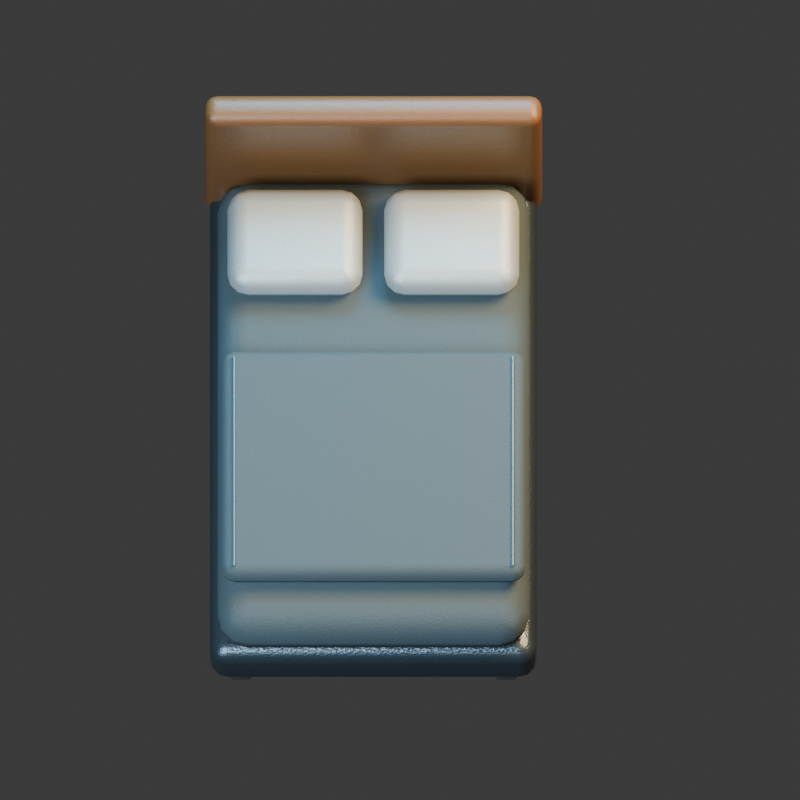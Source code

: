 # Source: bed.blend  (saved by Blender 4.3.34; exported with 4.5.12 LTS)
import bpy
from mathutils import Matrix  # noqa: F401  (used for matrix-valued properties, if any)

bpy.ops.wm.read_factory_settings(use_empty=True)
scene = bpy.context.scene
scene.name = 'Scene'

# ---- collections
col_collection = bpy.data.collections.new('Collection'); scene.collection.children.link(col_collection)

# ---- materials (node trees are filled in below, after node groups)
mat_steel = bpy.data.materials.new('steel')
mat_steel.diffuse_color = (0.27, 0.32, 0.35, 1.0)
mat_metal = bpy.data.materials.new('metal')
mat_metal.diffuse_color = (0.075, 0.105, 0.125, 1.0)
mat_fabric = bpy.data.materials.new('fabric')
mat_fabric.diffuse_color = (0.055, 0.085, 0.095, 1.0)
mat_wood = bpy.data.materials.new('wood')
mat_wood.diffuse_color = (0.17, 0.075, 0.025, 1.0)
mat_white = bpy.data.materials.new('white')
mat_white.diffuse_color = (0.42, 0.49, 0.49, 1.0)
mat_paint = bpy.data.materials.new('paint')
mat_paint.diffuse_color = (0.1, 0.19, 0.22, 1.0)

# ---- material node trees
mat_steel.use_nodes = True; mat_steel.node_tree.nodes.clear()
_N = mat_steel.node_tree.nodes; _L = mat_steel.node_tree.links
n0 = _N.new('ShaderNodeBsdfPrincipled'); n0.name = 'Principled BSDF'; n0.location = (10, 300)
n0.inputs[0].default_value = (0.27, 0.32, 0.35, 1.0)
n0.inputs[1].default_value = 0.85
n0.inputs[2].default_value = 0.27
n1 = _N.new('ShaderNodeOutputMaterial'); n1.name = 'Material Output'; n1.location = (300, 300)
n2 = _N.new('ShaderNodeTexNoise'); n2.name = 'Noise Texture'; n2.location = (0, 0)
n2.inputs[2].default_value = 95.0
n3 = _N.new('ShaderNodeBump'); n3.name = 'Bump'; n3.location = (0, 0)
n3.inputs[0].default_value = 0.15
n3.inputs[1].default_value = 0.025
n3.inputs[2].default_value = 1.0
_L.new(n0.outputs[0], n1.inputs[0])
_L.new(n2.outputs[0], n3.inputs[3])
_L.new(n3.outputs[0], n0.inputs[5])
n1.is_active_output = True
mat_metal.use_nodes = True; mat_metal.node_tree.nodes.clear()
_N = mat_metal.node_tree.nodes; _L = mat_metal.node_tree.links
n0 = _N.new('ShaderNodeBsdfPrincipled'); n0.name = 'Principled BSDF'; n0.location = (10, 300)
n0.inputs[0].default_value = (0.075, 0.105, 0.125, 1.0)
n0.inputs[1].default_value = 0.72
n0.inputs[2].default_value = 0.34
n1 = _N.new('ShaderNodeOutputMaterial'); n1.name = 'Material Output'; n1.location = (300, 300)
n2 = _N.new('ShaderNodeTexNoise'); n2.name = 'Noise Texture'; n2.location = (0, 0)
n2.inputs[2].default_value = 95.0
n3 = _N.new('ShaderNodeBump'); n3.name = 'Bump'; n3.location = (0, 0)
n3.inputs[0].default_value = 0.15
n3.inputs[1].default_value = 0.025
n3.inputs[2].default_value = 1.0
_L.new(n0.outputs[0], n1.inputs[0])
_L.new(n2.outputs[0], n3.inputs[3])
_L.new(n3.outputs[0], n0.inputs[5])
n1.is_active_output = True
mat_fabric.use_nodes = True; mat_fabric.node_tree.nodes.clear()
_N = mat_fabric.node_tree.nodes; _L = mat_fabric.node_tree.links
n0 = _N.new('ShaderNodeBsdfPrincipled'); n0.name = 'Principled BSDF'; n0.location = (10, 300)
n0.inputs[0].default_value = (0.055, 0.085, 0.095, 1.0)
n0.inputs[2].default_value = 0.85
n1 = _N.new('ShaderNodeOutputMaterial'); n1.name = 'Material Output'; n1.location = (300, 300)
n2 = _N.new('ShaderNodeTexNoise'); n2.name = 'Noise Texture'; n2.location = (0, 0)
n2.inputs[2].default_value = 95.0
n3 = _N.new('ShaderNodeBump'); n3.name = 'Bump'; n3.location = (0, 0)
n3.inputs[0].default_value = 0.15
n3.inputs[1].default_value = 0.025
n3.inputs[2].default_value = 1.0
_L.new(n0.outputs[0], n1.inputs[0])
_L.new(n2.outputs[0], n3.inputs[3])
_L.new(n3.outputs[0], n0.inputs[5])
n1.is_active_output = True
mat_wood.use_nodes = True; mat_wood.node_tree.nodes.clear()
_N = mat_wood.node_tree.nodes; _L = mat_wood.node_tree.links
n0 = _N.new('ShaderNodeBsdfPrincipled'); n0.name = 'Principled BSDF'; n0.location = (10, 300)
n0.inputs[0].default_value = (0.17, 0.075, 0.025, 1.0)
n0.inputs[2].default_value = 0.4
n1 = _N.new('ShaderNodeOutputMaterial'); n1.name = 'Material Output'; n1.location = (300, 300)
n2 = _N.new('ShaderNodeTexNoise'); n2.name = 'Noise Texture'; n2.location = (0, 0)
n2.inputs[2].default_value = 95.0
n3 = _N.new('ShaderNodeBump'); n3.name = 'Bump'; n3.location = (0, 0)
n3.inputs[0].default_value = 0.15
n3.inputs[1].default_value = 0.025
n3.inputs[2].default_value = 1.0
_L.new(n0.outputs[0], n1.inputs[0])
_L.new(n2.outputs[0], n3.inputs[3])
_L.new(n3.outputs[0], n0.inputs[5])
n1.is_active_output = True
mat_white.use_nodes = True; mat_white.node_tree.nodes.clear()
_N = mat_white.node_tree.nodes; _L = mat_white.node_tree.links
n0 = _N.new('ShaderNodeBsdfPrincipled'); n0.name = 'Principled BSDF'; n0.location = (10, 300)
n0.inputs[0].default_value = (0.42, 0.49, 0.49, 1.0)
n0.inputs[1].default_value = 0.35
n1 = _N.new('ShaderNodeOutputMaterial'); n1.name = 'Material Output'; n1.location = (300, 300)
n2 = _N.new('ShaderNodeTexNoise'); n2.name = 'Noise Texture'; n2.location = (0, 0)
n2.inputs[2].default_value = 95.0
n3 = _N.new('ShaderNodeBump'); n3.name = 'Bump'; n3.location = (0, 0)
n3.inputs[0].default_value = 0.15
n3.inputs[1].default_value = 0.025
n3.inputs[2].default_value = 1.0
_L.new(n0.outputs[0], n1.inputs[0])
_L.new(n2.outputs[0], n3.inputs[3])
_L.new(n3.outputs[0], n0.inputs[5])
n1.is_active_output = True
mat_paint.use_nodes = True; mat_paint.node_tree.nodes.clear()
_N = mat_paint.node_tree.nodes; _L = mat_paint.node_tree.links
n0 = _N.new('ShaderNodeBsdfPrincipled'); n0.name = 'Principled BSDF'; n0.location = (10, 300)
n0.inputs[0].default_value = (0.1, 0.19, 0.22, 1.0)
n0.inputs[1].default_value = 0.55
n0.inputs[2].default_value = 0.42
n1 = _N.new('ShaderNodeOutputMaterial'); n1.name = 'Material Output'; n1.location = (300, 300)
n2 = _N.new('ShaderNodeTexNoise'); n2.name = 'Noise Texture'; n2.location = (0, 0)
n2.inputs[2].default_value = 95.0
n3 = _N.new('ShaderNodeBump'); n3.name = 'Bump'; n3.location = (0, 0)
n3.inputs[0].default_value = 0.15
n3.inputs[1].default_value = 0.025
n3.inputs[2].default_value = 1.0
_L.new(n0.outputs[0], n1.inputs[0])
_L.new(n2.outputs[0], n3.inputs[3])
_L.new(n3.outputs[0], n0.inputs[5])
n1.is_active_output = True

# ---- world
world_world = bpy.data.worlds.new('World'); scene.world = world_world
world_world.use_nodes = True; world_world.node_tree.nodes.clear()
_N = world_world.node_tree.nodes; _L = world_world.node_tree.links
n0 = _N.new('ShaderNodeOutputWorld'); n0.name = 'World Output'; n0.location = (300, 300)
n1 = _N.new('ShaderNodeBackground'); n1.name = 'Background'; n1.location = (10, 300)
n1.inputs[0].default_value = (0.05088, 0.05088, 0.05088, 1.0)
_L.new(n1.outputs[0], n0.inputs[0])
n0.is_active_output = True
world_world.color = (0.18, 0.22, 0.28)
world_world.sun_shadow_jitter_overblur = 0.0

# ---- cameras
cam_camera_001 = bpy.data.cameras.new('Camera.001')
cam_camera_001.type = 'ORTHO'
cam_camera_001.ortho_scale = 3.674

# ---- lights
light_area = bpy.data.lights.new('Area', 'AREA')
light_area.color = (0.65, 0.82, 1.0)
light_area.energy = 1100.0
light_area.shape = 'DISK'
light_area.size = 5.0
light_area.size_y = 1.0
light_area_001 = bpy.data.lights.new('Area.001', 'AREA')
light_area_001.color = (1.0, 0.64, 0.32)
light_area_001.energy = 1300.0
light_area_001.shape = 'DISK'
light_area_001.size = 4.0
light_area_001.size_y = 1.0
light_area_002 = bpy.data.lights.new('Area.002', 'AREA')
light_area_002.color = (0.12, 0.62, 1.0)
light_area_002.energy = 700.0
light_area_002.shape = 'DISK'
light_area_002.size = 3.0
light_area_002.size_y = 1.0

# ---- meshes
me_cube_001 = bpy.data.meshes.new('Cube.001')
me_cube_001.from_pydata([(-0.05, -0.05, -0.09), (-0.05, -0.05, 0.09), (-0.05, 0.05, -0.09), (-0.05, 0.05, 0.09), (0.05, -0.05, -0.09), (0.05, -0.05, 0.09), (0.05, 0.05, -0.09), (0.05, 0.05, 0.09)], [], [(0, 1, 3, 2), (2, 3, 7, 6), (6, 7, 5, 4), (4, 5, 1, 0), (2, 6, 4, 0), (7, 3, 1, 5)])
_uv = me_cube_001.uv_layers.new(name='UVMap')
_uv.uv.foreach_set('vector', [0.375, 0.0, 0.625, 0.0, 0.625, 0.25, 0.375, 0.25, 0.375, 0.25, 0.625, 0.25, 0.625, 0.5, 0.375, 0.5, 0.375, 0.5, 0.625, 0.5, 0.625, 0.75, 0.375, 0.75, 0.375, 0.75, 0.625, 0.75, 0.625, 1.0, 0.375, 1.0, 0.125, 0.5, 0.375, 0.5, 0.375, 0.75, 0.125, 0.75, 0.625, 0.5, 0.875, 0.5, 0.875, 0.75, 0.625, 0.75])
me_cube_001.materials.append(mat_steel)
me_cube_001.update()
me_cube_002 = bpy.data.meshes.new('Cube.002')
me_cube_002.from_pydata([(-0.05, -0.05, -0.09), (-0.05, -0.05, 0.09), (-0.05, 0.05, -0.09), (-0.05, 0.05, 0.09), (0.05, -0.05, -0.09), (0.05, -0.05, 0.09), (0.05, 0.05, -0.09), (0.05, 0.05, 0.09)], [], [(0, 1, 3, 2), (2, 3, 7, 6), (6, 7, 5, 4), (4, 5, 1, 0), (2, 6, 4, 0), (7, 3, 1, 5)])
_uv = me_cube_002.uv_layers.new(name='UVMap')
_uv.uv.foreach_set('vector', [0.375, 0.0, 0.625, 0.0, 0.625, 0.25, 0.375, 0.25, 0.375, 0.25, 0.625, 0.25, 0.625, 0.5, 0.375, 0.5, 0.375, 0.5, 0.625, 0.5, 0.625, 0.75, 0.375, 0.75, 0.375, 0.75, 0.625, 0.75, 0.625, 1.0, 0.375, 1.0, 0.125, 0.5, 0.375, 0.5, 0.375, 0.75, 0.125, 0.75, 0.625, 0.5, 0.875, 0.5, 0.875, 0.75, 0.625, 0.75])
me_cube_002.materials.append(mat_steel)
me_cube_002.update()
me_cube_003 = bpy.data.meshes.new('Cube.003')
me_cube_003.from_pydata([(-0.05, -0.05, -0.09), (-0.05, -0.05, 0.09), (-0.05, 0.05, -0.09), (-0.05, 0.05, 0.09), (0.05, -0.05, -0.09), (0.05, -0.05, 0.09), (0.05, 0.05, -0.09), (0.05, 0.05, 0.09)], [], [(0, 1, 3, 2), (2, 3, 7, 6), (6, 7, 5, 4), (4, 5, 1, 0), (2, 6, 4, 0), (7, 3, 1, 5)])
_uv = me_cube_003.uv_layers.new(name='UVMap')
_uv.uv.foreach_set('vector', [0.375, 0.0, 0.625, 0.0, 0.625, 0.25, 0.375, 0.25, 0.375, 0.25, 0.625, 0.25, 0.625, 0.5, 0.375, 0.5, 0.375, 0.5, 0.625, 0.5, 0.625, 0.75, 0.375, 0.75, 0.375, 0.75, 0.625, 0.75, 0.625, 1.0, 0.375, 1.0, 0.125, 0.5, 0.375, 0.5, 0.375, 0.75, 0.125, 0.75, 0.625, 0.5, 0.875, 0.5, 0.875, 0.75, 0.625, 0.75])
me_cube_003.materials.append(mat_steel)
me_cube_003.update()
me_cube_004 = bpy.data.meshes.new('Cube.004')
me_cube_004.from_pydata([(-0.05, -0.05, -0.09), (-0.05, -0.05, 0.09), (-0.05, 0.05, -0.09), (-0.05, 0.05, 0.09), (0.05, -0.05, -0.09), (0.05, -0.05, 0.09), (0.05, 0.05, -0.09), (0.05, 0.05, 0.09)], [], [(0, 1, 3, 2), (2, 3, 7, 6), (6, 7, 5, 4), (4, 5, 1, 0), (2, 6, 4, 0), (7, 3, 1, 5)])
_uv = me_cube_004.uv_layers.new(name='UVMap')
_uv.uv.foreach_set('vector', [0.375, 0.0, 0.625, 0.0, 0.625, 0.25, 0.375, 0.25, 0.375, 0.25, 0.625, 0.25, 0.625, 0.5, 0.375, 0.5, 0.375, 0.5, 0.625, 0.5, 0.625, 0.75, 0.375, 0.75, 0.375, 0.75, 0.625, 0.75, 0.625, 1.0, 0.375, 1.0, 0.125, 0.5, 0.375, 0.5, 0.375, 0.75, 0.125, 0.75, 0.625, 0.5, 0.875, 0.5, 0.875, 0.75, 0.625, 0.75])
me_cube_004.materials.append(mat_steel)
me_cube_004.update()
me_cube_005 = bpy.data.meshes.new('Cube.005')
me_cube_005.from_pydata([(-0.75, -1.2, -0.14), (-0.75, -1.2, 0.14), (-0.75, 1.2, -0.14), (-0.75, 1.2, 0.14), (0.75, -1.2, -0.14), (0.75, -1.2, 0.14), (0.75, 1.2, -0.14), (0.75, 1.2, 0.14)], [], [(0, 1, 3, 2), (2, 3, 7, 6), (6, 7, 5, 4), (4, 5, 1, 0), (2, 6, 4, 0), (7, 3, 1, 5)])
_uv = me_cube_005.uv_layers.new(name='UVMap')
_uv.uv.foreach_set('vector', [0.375, 0.0, 0.625, 0.0, 0.625, 0.25, 0.375, 0.25, 0.375, 0.25, 0.625, 0.25, 0.625, 0.5, 0.375, 0.5, 0.375, 0.5, 0.625, 0.5, 0.625, 0.75, 0.375, 0.75, 0.375, 0.75, 0.625, 0.75, 0.625, 1.0, 0.375, 1.0, 0.125, 0.5, 0.375, 0.5, 0.375, 0.75, 0.125, 0.75, 0.625, 0.5, 0.875, 0.5, 0.875, 0.75, 0.625, 0.75])
me_cube_005.materials.append(mat_metal)
me_cube_005.update()
me_cube_006 = bpy.data.meshes.new('Cube.006')
me_cube_006.from_pydata([(-0.715, -1.135, -0.15), (-0.715, -1.135, 0.15), (-0.715, 1.135, -0.15), (-0.715, 1.135, 0.15), (0.715, -1.135, -0.15), (0.715, -1.135, 0.15), (0.715, 1.135, -0.15), (0.715, 1.135, 0.15)], [], [(0, 1, 3, 2), (2, 3, 7, 6), (6, 7, 5, 4), (4, 5, 1, 0), (2, 6, 4, 0), (7, 3, 1, 5)])
_uv = me_cube_006.uv_layers.new(name='UVMap')
_uv.uv.foreach_set('vector', [0.375, 0.0, 0.625, 0.0, 0.625, 0.25, 0.375, 0.25, 0.375, 0.25, 0.625, 0.25, 0.625, 0.5, 0.375, 0.5, 0.375, 0.5, 0.625, 0.5, 0.625, 0.75, 0.375, 0.75, 0.375, 0.75, 0.625, 0.75, 0.625, 1.0, 0.375, 1.0, 0.125, 0.5, 0.375, 0.5, 0.375, 0.75, 0.125, 0.75, 0.625, 0.5, 0.875, 0.5, 0.875, 0.75, 0.625, 0.75])
me_cube_006.materials.append(mat_fabric)
me_cube_006.update()
me_cube_007 = bpy.data.meshes.new('Cube.007')
me_cube_007.from_pydata([(-0.775, -0.075, -0.56), (-0.775, -0.075, 0.56), (-0.775, 0.075, -0.56), (-0.775, 0.075, 0.56), (0.775, -0.075, -0.56), (0.775, -0.075, 0.56), (0.775, 0.075, -0.56), (0.775, 0.075, 0.56)], [], [(0, 1, 3, 2), (2, 3, 7, 6), (6, 7, 5, 4), (4, 5, 1, 0), (2, 6, 4, 0), (7, 3, 1, 5)])
_uv = me_cube_007.uv_layers.new(name='UVMap')
_uv.uv.foreach_set('vector', [0.375, 0.0, 0.625, 0.0, 0.625, 0.25, 0.375, 0.25, 0.375, 0.25, 0.625, 0.25, 0.625, 0.5, 0.375, 0.5, 0.375, 0.5, 0.625, 0.5, 0.625, 0.75, 0.375, 0.75, 0.375, 0.75, 0.625, 0.75, 0.625, 1.0, 0.375, 1.0, 0.125, 0.5, 0.375, 0.5, 0.375, 0.75, 0.125, 0.75, 0.625, 0.5, 0.875, 0.5, 0.875, 0.75, 0.625, 0.75])
me_cube_007.materials.append(mat_wood)
me_cube_007.update()
me_cube_008 = bpy.data.meshes.new('Cube.008')
me_cube_008.from_pydata([(-0.31, -0.255, -0.095), (-0.31, -0.255, 0.095), (-0.31, 0.255, -0.095), (-0.31, 0.255, 0.095), (0.31, -0.255, -0.095), (0.31, -0.255, 0.095), (0.31, 0.255, -0.095), (0.31, 0.255, 0.095)], [], [(0, 1, 3, 2), (2, 3, 7, 6), (6, 7, 5, 4), (4, 5, 1, 0), (2, 6, 4, 0), (7, 3, 1, 5)])
_uv = me_cube_008.uv_layers.new(name='UVMap')
_uv.uv.foreach_set('vector', [0.375, 0.0, 0.625, 0.0, 0.625, 0.25, 0.375, 0.25, 0.375, 0.25, 0.625, 0.25, 0.625, 0.5, 0.375, 0.5, 0.375, 0.5, 0.625, 0.5, 0.625, 0.75, 0.375, 0.75, 0.375, 0.75, 0.625, 0.75, 0.625, 1.0, 0.375, 1.0, 0.125, 0.5, 0.375, 0.5, 0.375, 0.75, 0.125, 0.75, 0.625, 0.5, 0.875, 0.5, 0.875, 0.75, 0.625, 0.75])
me_cube_008.materials.append(mat_white)
me_cube_008.update()
me_cube_009 = bpy.data.meshes.new('Cube.009')
me_cube_009.from_pydata([(-0.31, -0.255, -0.095), (-0.31, -0.255, 0.095), (-0.31, 0.255, -0.095), (-0.31, 0.255, 0.095), (0.31, -0.255, -0.095), (0.31, -0.255, 0.095), (0.31, 0.255, -0.095), (0.31, 0.255, 0.095)], [], [(0, 1, 3, 2), (2, 3, 7, 6), (6, 7, 5, 4), (4, 5, 1, 0), (2, 6, 4, 0), (7, 3, 1, 5)])
_uv = me_cube_009.uv_layers.new(name='UVMap')
_uv.uv.foreach_set('vector', [0.375, 0.0, 0.625, 0.0, 0.625, 0.25, 0.375, 0.25, 0.375, 0.25, 0.625, 0.25, 0.625, 0.5, 0.375, 0.5, 0.375, 0.5, 0.625, 0.5, 0.625, 0.75, 0.375, 0.75, 0.375, 0.75, 0.625, 0.75, 0.625, 1.0, 0.375, 1.0, 0.125, 0.5, 0.375, 0.5, 0.375, 0.75, 0.125, 0.75, 0.625, 0.5, 0.875, 0.5, 0.875, 0.75, 0.625, 0.75])
me_cube_009.materials.append(mat_white)
me_cube_009.update()
me_cube_010 = bpy.data.meshes.new('Cube.010')
me_cube_010.from_pydata([(-0.7, -0.565, -0.065), (-0.7, -0.565, 0.065), (-0.7, 0.565, -0.065), (-0.7, 0.565, 0.065), (0.7, -0.565, -0.065), (0.7, -0.565, 0.065), (0.7, 0.565, -0.065), (0.7, 0.565, 0.065)], [], [(0, 1, 3, 2), (2, 3, 7, 6), (6, 7, 5, 4), (4, 5, 1, 0), (2, 6, 4, 0), (7, 3, 1, 5)])
_uv = me_cube_010.uv_layers.new(name='UVMap')
_uv.uv.foreach_set('vector', [0.375, 0.0, 0.625, 0.0, 0.625, 0.25, 0.375, 0.25, 0.375, 0.25, 0.625, 0.25, 0.625, 0.5, 0.375, 0.5, 0.375, 0.5, 0.625, 0.5, 0.625, 0.75, 0.375, 0.75, 0.375, 0.75, 0.625, 0.75, 0.625, 1.0, 0.375, 1.0, 0.125, 0.5, 0.375, 0.5, 0.375, 0.75, 0.125, 0.75, 0.625, 0.5, 0.875, 0.5, 0.875, 0.75, 0.625, 0.75])
me_cube_010.materials.append(mat_fabric)
me_cube_010.update()
me_cube_011 = bpy.data.meshes.new('Cube.011')
me_cube_011.from_pydata([(-0.006, -0.52, -0.006), (-0.006, -0.52, 0.006), (-0.006, 0.52, -0.006), (-0.006, 0.52, 0.006), (0.006, -0.52, -0.006), (0.006, -0.52, 0.006), (0.006, 0.52, -0.006), (0.006, 0.52, 0.006)], [], [(0, 1, 3, 2), (2, 3, 7, 6), (6, 7, 5, 4), (4, 5, 1, 0), (2, 6, 4, 0), (7, 3, 1, 5)])
_uv = me_cube_011.uv_layers.new(name='UVMap')
_uv.uv.foreach_set('vector', [0.375, 0.0, 0.625, 0.0, 0.625, 0.25, 0.375, 0.25, 0.375, 0.25, 0.625, 0.25, 0.625, 0.5, 0.375, 0.5, 0.375, 0.5, 0.625, 0.5, 0.625, 0.75, 0.375, 0.75, 0.375, 0.75, 0.625, 0.75, 0.625, 1.0, 0.375, 1.0, 0.125, 0.5, 0.375, 0.5, 0.375, 0.75, 0.125, 0.75, 0.625, 0.5, 0.875, 0.5, 0.875, 0.75, 0.625, 0.75])
me_cube_011.materials.append(mat_paint)
me_cube_011.update()
me_cube_012 = bpy.data.meshes.new('Cube.012')
me_cube_012.from_pydata([(-0.006, -0.52, -0.006), (-0.006, -0.52, 0.006), (-0.006, 0.52, -0.006), (-0.006, 0.52, 0.006), (0.006, -0.52, -0.006), (0.006, -0.52, 0.006), (0.006, 0.52, -0.006), (0.006, 0.52, 0.006)], [], [(0, 1, 3, 2), (2, 3, 7, 6), (6, 7, 5, 4), (4, 5, 1, 0), (2, 6, 4, 0), (7, 3, 1, 5)])
_uv = me_cube_012.uv_layers.new(name='UVMap')
_uv.uv.foreach_set('vector', [0.375, 0.0, 0.625, 0.0, 0.625, 0.25, 0.375, 0.25, 0.375, 0.25, 0.625, 0.25, 0.625, 0.5, 0.375, 0.5, 0.375, 0.5, 0.625, 0.5, 0.625, 0.75, 0.375, 0.75, 0.375, 0.75, 0.625, 0.75, 0.625, 1.0, 0.375, 1.0, 0.125, 0.5, 0.375, 0.5, 0.375, 0.75, 0.125, 0.75, 0.625, 0.5, 0.875, 0.5, 0.875, 0.75, 0.625, 0.75])
me_cube_012.materials.append(mat_paint)
me_cube_012.update()

# ---- objects
ob_proppivot = bpy.data.objects.new('PropPivot', None)
ob_camera = bpy.data.objects.new('Camera', cam_camera_001)
ob_area = bpy.data.objects.new('Area', light_area)
ob_area_001 = bpy.data.objects.new('Area.001', light_area_001)
ob_area_002 = bpy.data.objects.new('Area.002', light_area_002)
ob_foot = bpy.data.objects.new('foot', me_cube_001)
ob_foot_001 = bpy.data.objects.new('foot.001', me_cube_002)
ob_foot_002 = bpy.data.objects.new('foot.002', me_cube_003)
ob_foot_003 = bpy.data.objects.new('foot.003', me_cube_004)
ob_bed_frame = bpy.data.objects.new('bed frame', me_cube_005)
ob_mattress = bpy.data.objects.new('mattress', me_cube_006)
ob_headboard = bpy.data.objects.new('headboard', me_cube_007)
ob_pillow = bpy.data.objects.new('pillow', me_cube_008)
ob_pillow_001 = bpy.data.objects.new('pillow.001', me_cube_009)
ob_folded_quilt = bpy.data.objects.new('folded quilt', me_cube_010)
ob_quilt_piping = bpy.data.objects.new('quilt piping', me_cube_011)
ob_quilt_piping_001 = bpy.data.objects.new('quilt piping.001', me_cube_012)

# ---- transforms, parenting, visibility, modifiers, constraints
ob_proppivot.location = (0.0, 0.0, 0.0)
ob_camera.location = (0.1225, -4.0, 10.65)
ob_camera.rotation_euler = (0.3805, -0.0, 0.0)
ob_area.location = (-3.0, -4.0, 7.0)
ob_area.rotation_euler = (0.6557, -8.637e-08, -0.6435)
ob_area_001.location = (4.0, 2.0, 6.0)
ob_area_001.rotation_euler = (0.6827, 5.828e-08, 2.034)
ob_area_002.location = (0.0, 4.0, 5.0)
ob_area_002.rotation_euler = (0.7266, 5.808e-08, 3.142)
ob_foot.parent = ob_proppivot
ob_foot.location = (-0.61, -1.08, 0.09)
_m = ob_foot.modifiers.new('formed edges', 'BEVEL')
_m.width = 0.015
_m.width_pct = 0.015
_m.segments = 3
_m = ob_foot.modifiers.new('weighted normals', 'WEIGHTED_NORMAL')
ob_foot_001.parent = ob_proppivot
ob_foot_001.location = (-0.61, 1.08, 0.09)
_m = ob_foot_001.modifiers.new('formed edges', 'BEVEL')
_m.width = 0.015
_m.width_pct = 0.015
_m.segments = 3
_m = ob_foot_001.modifiers.new('weighted normals', 'WEIGHTED_NORMAL')
ob_foot_002.parent = ob_proppivot
ob_foot_002.location = (0.61, -1.08, 0.09)
_m = ob_foot_002.modifiers.new('formed edges', 'BEVEL')
_m.width = 0.015
_m.width_pct = 0.015
_m.segments = 3
_m = ob_foot_002.modifiers.new('weighted normals', 'WEIGHTED_NORMAL')
ob_foot_003.parent = ob_proppivot
ob_foot_003.location = (0.61, 1.08, 0.09)
_m = ob_foot_003.modifiers.new('formed edges', 'BEVEL')
_m.width = 0.015
_m.width_pct = 0.015
_m.segments = 3
_m = ob_foot_003.modifiers.new('weighted normals', 'WEIGHTED_NORMAL')
ob_bed_frame.parent = ob_proppivot
ob_bed_frame.location = (0.0, 0.0, 0.3)
_m = ob_bed_frame.modifiers.new('formed edges', 'BEVEL')
_m.width = 0.08
_m.width_pct = 0.08
_m.segments = 3
_m = ob_bed_frame.modifiers.new('weighted normals', 'WEIGHTED_NORMAL')
ob_mattress.parent = ob_proppivot
ob_mattress.location = (0.0, -0.03, 0.54)
_m = ob_mattress.modifiers.new('formed edges', 'BEVEL')
_m.width = 0.14
_m.width_pct = 0.14
_m.segments = 3
_m = ob_mattress.modifiers.new('weighted normals', 'WEIGHTED_NORMAL')
ob_headboard.parent = ob_proppivot
ob_headboard.location = (0.0, 1.15, 0.83)
_m = ob_headboard.modifiers.new('formed edges', 'BEVEL')
_m.width = 0.055
_m.width_pct = 0.055
_m.segments = 3
_m = ob_headboard.modifiers.new('weighted normals', 'WEIGHTED_NORMAL')
ob_pillow.parent = ob_proppivot
ob_pillow.location = (-0.36, 0.73, 0.77)
_m = ob_pillow.modifiers.new('formed edges', 'BEVEL')
_m.width = 0.13
_m.width_pct = 0.13
_m.segments = 3
_m = ob_pillow.modifiers.new('weighted normals', 'WEIGHTED_NORMAL')
ob_pillow_001.parent = ob_proppivot
ob_pillow_001.location = (0.36, 0.73, 0.77)
_m = ob_pillow_001.modifiers.new('formed edges', 'BEVEL')
_m.width = 0.13
_m.width_pct = 0.13
_m.segments = 3
_m = ob_pillow_001.modifiers.new('weighted normals', 'WEIGHTED_NORMAL')
ob_folded_quilt.parent = ob_proppivot
ob_folded_quilt.location = (0.0, -0.37, 0.75)
_m = ob_folded_quilt.modifiers.new('formed edges', 'BEVEL')
_m.width = 0.07
_m.width_pct = 0.07
_m.segments = 3
_m = ob_folded_quilt.modifiers.new('weighted normals', 'WEIGHTED_NORMAL')
ob_quilt_piping.parent = ob_proppivot
ob_quilt_piping.location = (-0.64, -0.37, 0.82)
_m = ob_quilt_piping.modifiers.new('formed edges', 'BEVEL')
_m.width = 0.004
_m.width_pct = 0.004
_m.segments = 3
_m = ob_quilt_piping.modifiers.new('weighted normals', 'WEIGHTED_NORMAL')
ob_quilt_piping_001.parent = ob_proppivot
ob_quilt_piping_001.location = (0.64, -0.37, 0.82)
_m = ob_quilt_piping_001.modifiers.new('formed edges', 'BEVEL')
_m.width = 0.004
_m.width_pct = 0.004
_m.segments = 3
_m = ob_quilt_piping_001.modifiers.new('weighted normals', 'WEIGHTED_NORMAL')

# ---- collection membership
scene.collection.objects.link(ob_proppivot)
col_collection.objects.link(ob_camera)
col_collection.objects.link(ob_area)
col_collection.objects.link(ob_area_001)
col_collection.objects.link(ob_area_002)
col_collection.objects.link(ob_foot)
col_collection.objects.link(ob_foot_001)
col_collection.objects.link(ob_foot_002)
col_collection.objects.link(ob_foot_003)
col_collection.objects.link(ob_bed_frame)
col_collection.objects.link(ob_mattress)
col_collection.objects.link(ob_headboard)
col_collection.objects.link(ob_pillow)
col_collection.objects.link(ob_pillow_001)
col_collection.objects.link(ob_folded_quilt)
col_collection.objects.link(ob_quilt_piping)
col_collection.objects.link(ob_quilt_piping_001)

# ---- scene / render settings (as saved in the file)
scene.camera = ob_camera
scene.frame_start = 1; scene.frame_end = 250; scene.frame_set(1)
scene.render.engine = 'CYCLES'
scene.render.resolution_x = 512
scene.render.resolution_y = 512
scene.render.film_transparent = True
scene.cycles.use_denoising = False
scene.cycles.samples = 48
bpy.context.view_layer.update()
